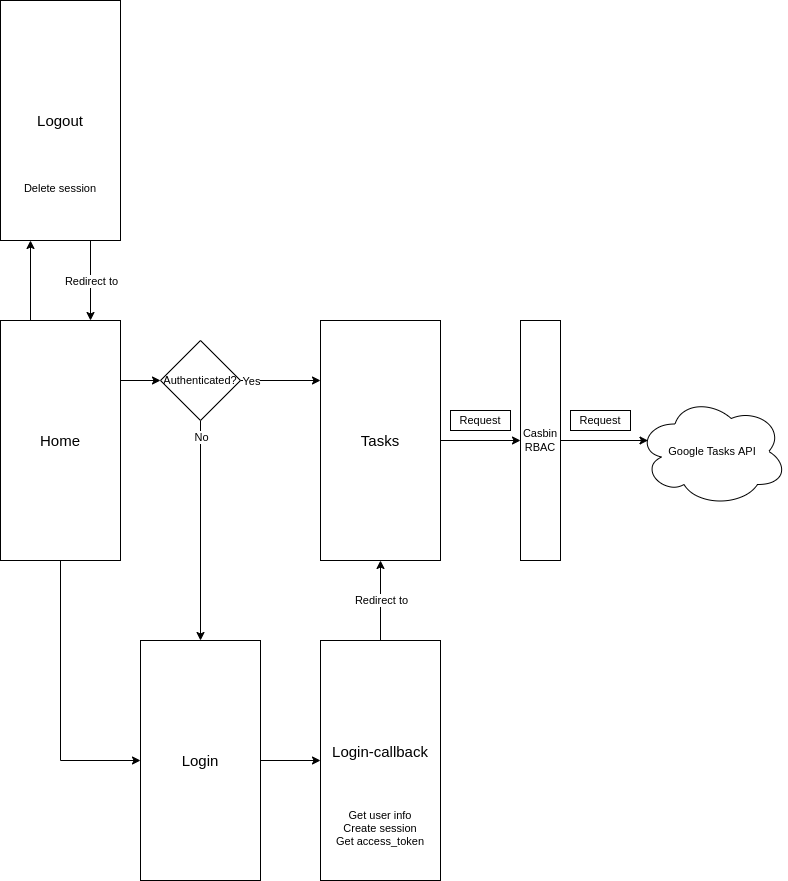

The diagram above was exported from draw.io. Its source (the exported page's mxGraphModel, read from the mxfile embedded in the PNG):
<mxGraphModel dx="2836" dy="2796" grid="1" gridSize="10" guides="1" tooltips="1" connect="1" arrows="1" fold="1" page="1" pageScale="1" pageWidth="850" pageHeight="1100" math="0" shadow="0">
  <root>
    <mxCell id="0" />
    <mxCell id="1" parent="0" />
    <mxCell id="xLz9WrQYiQt6sCDUWGlt-26" style="edgeStyle=none;rounded=0;orthogonalLoop=1;jettySize=auto;html=1;fontSize=11;startArrow=none;startFill=0;" parent="1" source="xLz9WrQYiQt6sCDUWGlt-1" edge="1">
      <mxGeometry relative="1" as="geometry">
        <mxPoint x="140" y="320" as="targetPoint" />
      </mxGeometry>
    </mxCell>
    <mxCell id="xLz9WrQYiQt6sCDUWGlt-28" style="edgeStyle=none;rounded=0;orthogonalLoop=1;jettySize=auto;html=1;fontSize=11;startArrow=none;startFill=0;entryX=0;entryY=0.5;entryDx=0;entryDy=0;" parent="1" source="xLz9WrQYiQt6sCDUWGlt-1" target="xLz9WrQYiQt6sCDUWGlt-3" edge="1">
      <mxGeometry relative="1" as="geometry">
        <mxPoint x="140" y="440" as="targetPoint" />
        <Array as="points">
          <mxPoint x="140" y="520" />
        </Array>
      </mxGeometry>
    </mxCell>
    <mxCell id="xLz9WrQYiQt6sCDUWGlt-42" style="edgeStyle=none;rounded=0;orthogonalLoop=1;jettySize=auto;html=1;fontSize=11;startArrow=none;startFill=0;exitX=0.25;exitY=0;exitDx=0;exitDy=0;entryX=0.25;entryY=1;entryDx=0;entryDy=0;" parent="1" source="xLz9WrQYiQt6sCDUWGlt-1" target="xLz9WrQYiQt6sCDUWGlt-39" edge="1">
      <mxGeometry relative="1" as="geometry">
        <mxPoint x="130" y="20" as="sourcePoint" />
        <mxPoint x="140" y="10" as="targetPoint" />
      </mxGeometry>
    </mxCell>
    <mxCell id="xLz9WrQYiQt6sCDUWGlt-1" value="Home" style="rounded=0;whiteSpace=wrap;html=1;strokeWidth=1;fontSize=15;" parent="1" vertex="1">
      <mxGeometry x="80" y="80" width="120" height="240" as="geometry" />
    </mxCell>
    <mxCell id="xLz9WrQYiQt6sCDUWGlt-34" style="edgeStyle=none;rounded=0;orthogonalLoop=1;jettySize=auto;html=1;fontSize=11;startArrow=none;startFill=0;" parent="1" source="xLz9WrQYiQt6sCDUWGlt-3" target="xLz9WrQYiQt6sCDUWGlt-33" edge="1">
      <mxGeometry relative="1" as="geometry" />
    </mxCell>
    <mxCell id="xLz9WrQYiQt6sCDUWGlt-3" value="Login" style="rounded=0;whiteSpace=wrap;html=1;strokeWidth=1;fontSize=15;" parent="1" vertex="1">
      <mxGeometry x="220" y="400" width="120" height="240" as="geometry" />
    </mxCell>
    <mxCell id="xLz9WrQYiQt6sCDUWGlt-15" style="edgeStyle=none;rounded=0;orthogonalLoop=1;jettySize=auto;html=1;entryX=0;entryY=0.5;entryDx=0;entryDy=0;fontSize=11;startArrow=none;startFill=0;" parent="1" source="xLz9WrQYiQt6sCDUWGlt-4" target="xLz9WrQYiQt6sCDUWGlt-14" edge="1">
      <mxGeometry relative="1" as="geometry" />
    </mxCell>
    <mxCell id="xLz9WrQYiQt6sCDUWGlt-4" value="Tasks" style="rounded=0;whiteSpace=wrap;html=1;strokeWidth=1;fontSize=15;" parent="1" vertex="1">
      <mxGeometry x="400" y="80" width="120" height="240" as="geometry" />
    </mxCell>
    <mxCell id="xLz9WrQYiQt6sCDUWGlt-6" value="" style="endArrow=classic;html=1;rounded=0;fontSize=15;exitX=1;exitY=0.25;exitDx=0;exitDy=0;" parent="1" source="xLz9WrQYiQt6sCDUWGlt-1" edge="1">
      <mxGeometry width="50" height="50" relative="1" as="geometry">
        <mxPoint x="240" y="210" as="sourcePoint" />
        <mxPoint x="240" y="140" as="targetPoint" />
      </mxGeometry>
    </mxCell>
    <mxCell id="xLz9WrQYiQt6sCDUWGlt-10" style="rounded=0;orthogonalLoop=1;jettySize=auto;html=1;fontSize=11;startArrow=none;startFill=0;entryX=0;entryY=0.25;entryDx=0;entryDy=0;" parent="1" source="xLz9WrQYiQt6sCDUWGlt-8" target="xLz9WrQYiQt6sCDUWGlt-4" edge="1">
      <mxGeometry relative="1" as="geometry">
        <mxPoint x="470" y="140" as="targetPoint" />
      </mxGeometry>
    </mxCell>
    <mxCell id="xLz9WrQYiQt6sCDUWGlt-13" value="Yes" style="edgeLabel;html=1;align=center;verticalAlign=middle;resizable=0;points=[];fontSize=11;" parent="xLz9WrQYiQt6sCDUWGlt-10" vertex="1" connectable="0">
      <mxGeometry x="-0.8438" y="-2" relative="1" as="geometry">
        <mxPoint x="4" y="-2" as="offset" />
      </mxGeometry>
    </mxCell>
    <mxCell id="xLz9WrQYiQt6sCDUWGlt-11" style="rounded=0;orthogonalLoop=1;jettySize=auto;html=1;entryX=0.5;entryY=0;entryDx=0;entryDy=0;fontSize=11;startArrow=none;startFill=0;" parent="1" source="xLz9WrQYiQt6sCDUWGlt-8" target="xLz9WrQYiQt6sCDUWGlt-3" edge="1">
      <mxGeometry relative="1" as="geometry" />
    </mxCell>
    <mxCell id="xLz9WrQYiQt6sCDUWGlt-12" value="No" style="edgeLabel;html=1;align=center;verticalAlign=middle;resizable=0;points=[];fontSize=11;" parent="xLz9WrQYiQt6sCDUWGlt-11" vertex="1" connectable="0">
      <mxGeometry x="-0.8268" y="3" relative="1" as="geometry">
        <mxPoint x="-3" y="-4" as="offset" />
      </mxGeometry>
    </mxCell>
    <mxCell id="xLz9WrQYiQt6sCDUWGlt-8" value="Authenticated?" style="rhombus;whiteSpace=wrap;html=1;fontSize=11;strokeWidth=1;" parent="1" vertex="1">
      <mxGeometry x="240" y="100" width="80" height="80" as="geometry" />
    </mxCell>
    <mxCell id="xLz9WrQYiQt6sCDUWGlt-24" style="edgeStyle=none;rounded=0;orthogonalLoop=1;jettySize=auto;html=1;entryX=0.07;entryY=0.4;entryDx=0;entryDy=0;entryPerimeter=0;fontSize=11;startArrow=none;startFill=0;" parent="1" source="xLz9WrQYiQt6sCDUWGlt-14" target="xLz9WrQYiQt6sCDUWGlt-19" edge="1">
      <mxGeometry relative="1" as="geometry" />
    </mxCell>
    <mxCell id="xLz9WrQYiQt6sCDUWGlt-14" value="Casbin&lt;br&gt;RBAC" style="rounded=0;whiteSpace=wrap;html=1;fontSize=11;strokeWidth=1;" parent="1" vertex="1">
      <mxGeometry x="600" y="80" width="40" height="240" as="geometry" />
    </mxCell>
    <mxCell id="xLz9WrQYiQt6sCDUWGlt-19" value="Google Tasks API" style="ellipse;shape=cloud;whiteSpace=wrap;html=1;fontSize=11;strokeWidth=1;" parent="1" vertex="1">
      <mxGeometry x="717" y="156" width="150" height="110" as="geometry" />
    </mxCell>
    <mxCell id="xLz9WrQYiQt6sCDUWGlt-20" value="Request" style="rounded=0;whiteSpace=wrap;html=1;fontSize=11;strokeWidth=1;" parent="1" vertex="1">
      <mxGeometry x="530" y="170" width="60" height="20" as="geometry" />
    </mxCell>
    <mxCell id="xLz9WrQYiQt6sCDUWGlt-21" value="Request" style="rounded=0;whiteSpace=wrap;html=1;fontSize=11;strokeWidth=1;" parent="1" vertex="1">
      <mxGeometry x="650" y="170" width="60" height="20" as="geometry" />
    </mxCell>
    <mxCell id="xLz9WrQYiQt6sCDUWGlt-37" style="edgeStyle=none;rounded=0;orthogonalLoop=1;jettySize=auto;html=1;entryX=0.5;entryY=1;entryDx=0;entryDy=0;fontSize=11;startArrow=none;startFill=0;" parent="1" source="xLz9WrQYiQt6sCDUWGlt-33" target="xLz9WrQYiQt6sCDUWGlt-4" edge="1">
      <mxGeometry relative="1" as="geometry" />
    </mxCell>
    <mxCell id="xLz9WrQYiQt6sCDUWGlt-38" value="Redirect to" style="edgeLabel;html=1;align=center;verticalAlign=middle;resizable=0;points=[];fontSize=11;" parent="xLz9WrQYiQt6sCDUWGlt-37" vertex="1" connectable="0">
      <mxGeometry x="0.3833" y="-3" relative="1" as="geometry">
        <mxPoint x="-3" y="15" as="offset" />
      </mxGeometry>
    </mxCell>
    <mxCell id="xLz9WrQYiQt6sCDUWGlt-33" value="Login-callback&lt;br&gt;&lt;br style=&quot;font-size: 11px;&quot;&gt;" style="rounded=0;whiteSpace=wrap;html=1;strokeWidth=1;fontSize=15;" parent="1" vertex="1">
      <mxGeometry x="400" y="400" width="120" height="240" as="geometry" />
    </mxCell>
    <mxCell id="xLz9WrQYiQt6sCDUWGlt-36" value="Get user info&lt;br&gt;Create session&lt;br&gt;Get access_token" style="text;html=1;strokeColor=none;fillColor=none;align=center;verticalAlign=middle;whiteSpace=wrap;rounded=0;fontSize=11;" parent="1" vertex="1">
      <mxGeometry x="400" y="535" width="120" height="105" as="geometry" />
    </mxCell>
    <mxCell id="xLz9WrQYiQt6sCDUWGlt-39" value="Logout" style="rounded=0;whiteSpace=wrap;html=1;strokeWidth=1;fontSize=15;" parent="1" vertex="1">
      <mxGeometry x="80" y="-240" width="120" height="240" as="geometry" />
    </mxCell>
    <mxCell id="xLz9WrQYiQt6sCDUWGlt-43" style="edgeStyle=none;rounded=0;orthogonalLoop=1;jettySize=auto;html=1;fontSize=11;startArrow=none;startFill=0;entryX=0.75;entryY=0;entryDx=0;entryDy=0;exitX=0.75;exitY=1;exitDx=0;exitDy=0;" parent="1" source="xLz9WrQYiQt6sCDUWGlt-39" target="xLz9WrQYiQt6sCDUWGlt-1" edge="1">
      <mxGeometry relative="1" as="geometry">
        <mxPoint x="170" y="40" as="sourcePoint" />
        <mxPoint x="120" y="10.000000000000227" as="targetPoint" />
      </mxGeometry>
    </mxCell>
    <mxCell id="xLz9WrQYiQt6sCDUWGlt-45" value="Redirect to" style="edgeLabel;html=1;align=center;verticalAlign=middle;resizable=0;points=[];fontSize=11;" parent="xLz9WrQYiQt6sCDUWGlt-43" vertex="1" connectable="0">
      <mxGeometry x="-0.3625" relative="1" as="geometry">
        <mxPoint y="14" as="offset" />
      </mxGeometry>
    </mxCell>
    <mxCell id="xLz9WrQYiQt6sCDUWGlt-46" value="Delete session" style="text;html=1;strokeColor=none;fillColor=none;align=center;verticalAlign=middle;whiteSpace=wrap;rounded=0;fontSize=11;" parent="1" vertex="1">
      <mxGeometry x="80" y="-105" width="120" height="105" as="geometry" />
    </mxCell>
  </root>
</mxGraphModel>